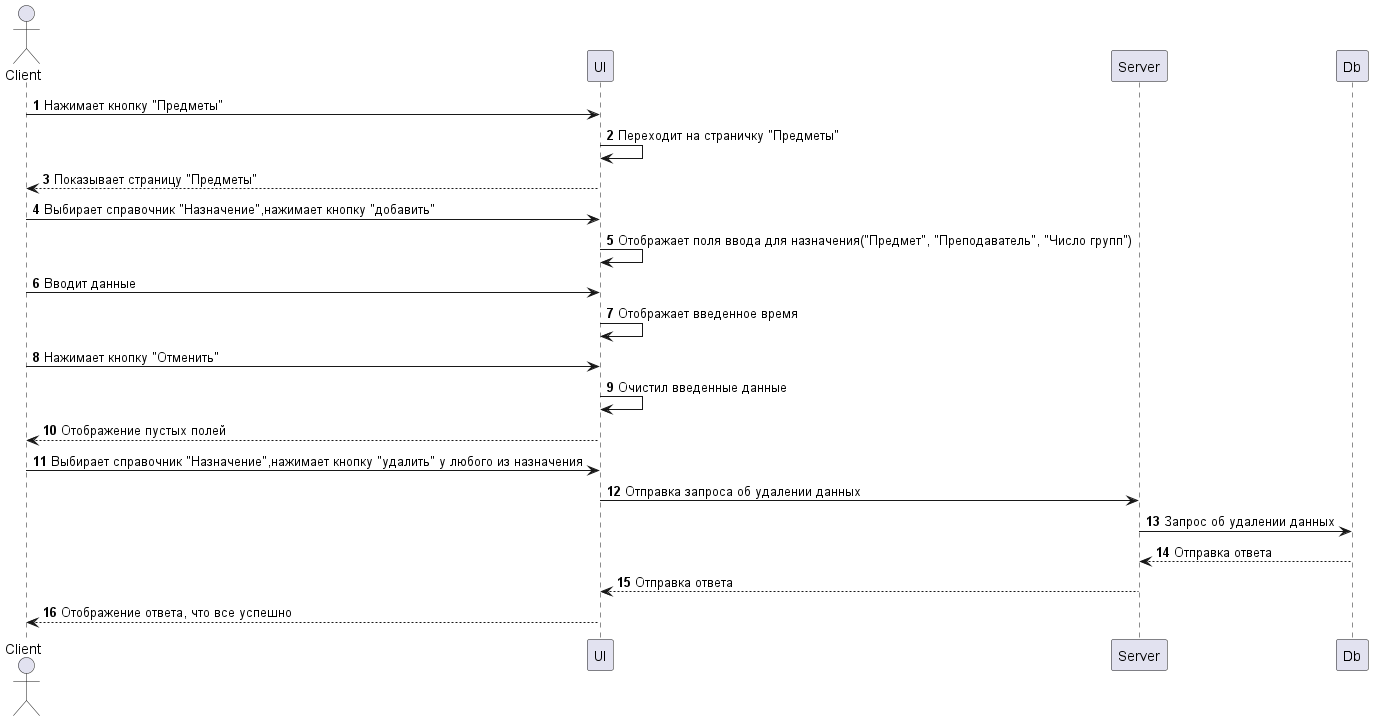

The diagram above was rendered by PlantUML. Its source (embedded in the PNG):
@startuml Отмена добавления назначения    
    autonumber

    actor Client
    
    participant UI
    participant Server
    participant Db

     Client -> UI: Нажимает кнопку "Предметы"
    UI -> UI: Переходит на страничку "Предметы"
    Client <-- UI: Показывает страницу "Предметы"

    Client -> UI: Выбирает справочник "Назначение",нажимает кнопку "добавить"
    UI -> UI: Отображает поля ввода для назначения("Предмет", "Преподаватель", "Число групп")
    Client -> UI: Вводит данные
    UI -> UI: Отображает введенное время
    
    Client -> UI: Нажимает кнопку "Отменить"
    UI -> UI: Очистил введенные данные
    Client <-- UI: Отображение пустых полей
    Client -> UI: Выбирает справочник "Назначение",нажимает кнопку "удалить" у любого из назначения
    UI -> Server: Отправка запроса об удалении данных
    Server -> Db: Запрос об удалении данных 
    Server <-- Db: Отправка ответа 
    UI <-- Server: Отправка ответа
    Client <-- UI: Отображение ответа, что все успешно

@enduml